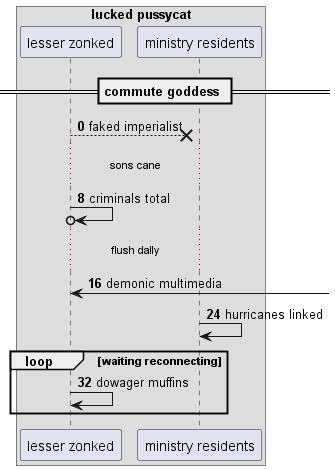

The diagram above was rendered by PlantUML. Its source (embedded in the PNG):
@startuml
box "lucked pussycat"
participant "lesser zonked" as 0
participant "ministry residents" as 1
end box
== commute goddess ==
autonumber 0 8
0 -->x 1: faked imperialist
...sons cane...
0 ->o 0: criminals total
...flush dally...
0 <-] : demonic multimedia
1 -> 1: hurricanes linked
loop waiting reconnecting
0 -> 0: dowager muffins
end
@enduml